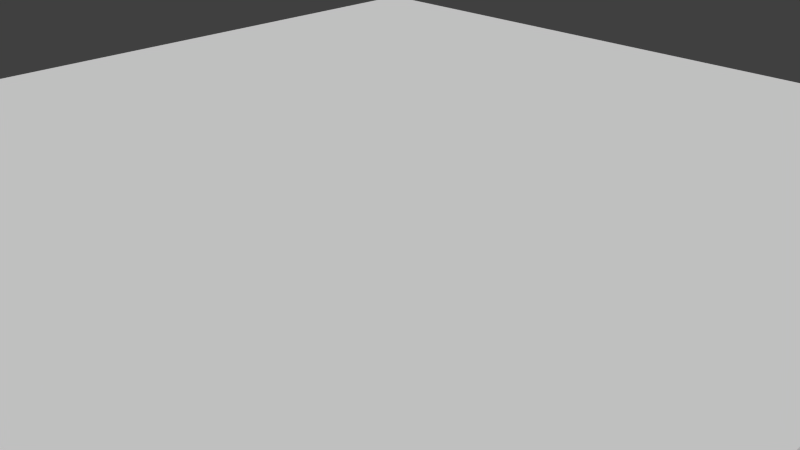 # Source: floor1.blend  (saved by Blender 2.68.0; exported with 4.5.12 LTS)
import bpy
from mathutils import Matrix  # noqa: F401  (used for matrix-valued properties, if any)

bpy.ops.wm.read_factory_settings(use_empty=True)
scene = bpy.context.scene
scene.name = 'Scene'

# ---- collections
col_collection_1 = bpy.data.collections.new('Collection 1'); scene.collection.children.link(col_collection_1)

# ---- materials (node trees are filled in below, after node groups)
mat_pasto = bpy.data.materials.new('pasto')
mat_pasto.alpha_threshold = 0.0
mat_pasto.use_transparent_shadow = False
mat_pasto.roughness = 0.5
mat_pasto.line_color = (0.0, 0.0, 0.0, 1.0)
mat_tierra = bpy.data.materials.new('tierra')
mat_tierra.alpha_threshold = 0.0
mat_tierra.use_transparent_shadow = False
mat_tierra.preview_render_type = 'FLAT'
mat_tierra.roughness = 0.5
mat_tierra.line_color = (0.0, 0.0, 0.0, 1.0)

# ---- material node trees

# ---- world
world_world = bpy.data.worlds.new('World'); scene.world = world_world
world_world.color = (0.05088, 0.05088, 0.05088)
world_world.use_sun_shadow = False
world_world.sun_shadow_jitter_overblur = 0.0
world_world.cycles.sampling_method = 'MANUAL'
world_world.cycles.sample_map_resolution = 256

# ---- cameras
cam_camera = bpy.data.cameras.new('Camera')
cam_camera.clip_end = 100.0
cam_camera.lens = 35.0
cam_camera.sensor_width = 32.0
cam_camera.sensor_height = 18.0
cam_camera.ortho_scale = 7.314
cam_camera.dof.focus_distance = 0.0
cam_camera.dof.aperture_fstop = 128.0

# ---- meshes
me_cube = bpy.data.meshes.new('Cube')
me_cube.from_pydata([(1.0, 1.0, -1.0), (1.0, -1.0, -1.0), (-1.0, -1.0, -1.0), (-1.0, 1.0, -1.0), (1.0, 1.0, 1.0), (1.0, -1.0, 1.0), (-1.0, -1.0, 1.0), (-1.0, 1.0, 1.0), (1.0, -5.96e-08, -1.0), (1.788e-07, 1.0, -1.0), (1.0, 1.0, 0.0), (1.0, -1.0, 0.0), (-1.0, 2.98e-07, -1.0), (-1.0, -1.0, 0.0), (-1.0, 1.0, 0.0), (1.0, -5.364e-07, 1.0), (2.384e-07, 1.0, 1.0), (-5.364e-07, -1.0, 1.0), (-1.0, 1.788e-07, 1.0), (-1.49e-07, -1.788e-07, 1.0), (1.0, -2.98e-07, 0.0), (-1.0, 2.384e-07, 0.0), (2.384e-07, 1.0, 0.0), (1.0, -0.5, 1.0), (-0.5, 1.0, 1.0), (-0.5, -1.0, 1.0), (-1.0, 0.5, 1.0), (1.0, 0.5, 1.0), (0.5, 1.0, 1.0), (0.5, -1.0, 1.0), (-1.0, -0.5, 1.0), (-3.427e-07, -0.5, 1.0), (4.47e-08, 0.5, 1.0), (0.5, -3.576e-07, 1.0), (-0.5, 0.0, 1.0), (-0.5, -0.5, 1.0), (0.5, -0.5, 1.0), (0.5, 0.5, 1.0), (-0.5, 0.5, 1.0)], [], [(35, 30, 6, 25), (20, 15, 23, 5, 11), (21, 18, 26, 7, 14), (22, 9, 3, 14), (36, 31, 17, 29), (37, 32, 19, 33), (38, 26, 18, 34), (8, 20, 11, 1), (0, 10, 20, 8), (10, 4, 27, 15, 20), (12, 21, 14, 3), (2, 13, 21, 12), (13, 6, 30, 18, 21), (16, 22, 14, 7, 24), (4, 10, 22, 16, 28), (10, 0, 9, 22), (31, 35, 25, 17), (19, 34, 35, 31), (34, 18, 30, 35), (23, 36, 29, 5), (15, 33, 36, 23), (33, 19, 31, 36), (27, 37, 33, 15), (4, 28, 37, 27), (28, 16, 32, 37), (32, 38, 34, 19), (16, 24, 38, 32), (24, 7, 26, 38)])
me_cube.polygons.foreach_set('material_index', [0, 1, 1, 1, 0, 0, 0, 1, 1, 1, 1, 1, 1, 1, 1, 1, 0, 0, 0, 0, 0, 0, 0, 0, 0, 0, 0, 0])
_uv = me_cube.uv_layers.new(name='UVMap')
_uv.uv.foreach_set('vector', [0.931, 1.433, 1.614, 1.433, 1.614, 2.115, 0.931, 2.115, 2.332, 0.5, 2.332, 1.0, 1.166, 1.0, -1.192e-07, 1.0, -5.96e-08, 0.5, 2.332, 0.5, 2.332, 1.0, 1.166, 1.0, -1.192e-07, 1.0, -5.96e-08, 0.5, 2.332, 0.5, 2.332, -2.98e-08, 4.664, 0.0, 4.664, 0.5, -0.4342, 1.433, 0.2484, 1.433, 0.2484, 2.115, -0.4342, 2.115, -0.4342, 0.0708, 0.2484, 0.0708, 0.2484, 0.7521, -0.4342, 0.7521, 0.931, 0.0708, 1.614, 0.0708, 1.614, 0.7521, 0.931, 0.7521, 2.332, -5.96e-08, 2.332, 0.5, -5.96e-08, 0.5, 0.0, -1.192e-07, 4.664, 0.0, 4.664, 0.5, 2.332, 0.5, 2.332, -5.96e-08, 4.664, 0.5, 4.664, 1.0, 3.498, 1.0, 2.332, 1.0, 2.332, 0.5, 2.332, -5.96e-08, 2.332, 0.5, -5.96e-08, 0.5, 0.0, -1.192e-07, 4.664, 0.0, 4.664, 0.5, 2.332, 0.5, 2.332, -5.96e-08, 4.664, 0.5, 4.664, 1.0, 3.498, 1.0, 2.332, 1.0, 2.332, 0.5, 2.332, 1.0, 2.332, 0.5, 4.664, 0.5, 4.664, 1.0, 3.498, 1.0, -5.96e-08, 1.0, -2.98e-08, 0.5, 2.332, 0.5, 2.332, 1.0, 1.166, 1.0, -2.98e-08, 0.5, 0.0, -5.96e-08, 2.332, -2.98e-08, 2.332, 0.5, 0.2484, 1.433, 0.931, 1.433, 0.931, 2.115, 0.2484, 2.115, 0.2484, 0.7521, 0.931, 0.7521, 0.931, 1.433, 0.2484, 1.433, 0.931, 0.7521, 1.614, 0.7521, 1.614, 1.433, 0.931, 1.433, -1.117, 1.433, -0.4342, 1.433, -0.4342, 2.115, -1.117, 2.115, -1.117, 0.7521, -0.4342, 0.7521, -0.4342, 1.433, -1.117, 1.433, -0.4342, 0.7521, 0.2484, 0.7521, 0.2484, 1.433, -0.4342, 1.433, -1.117, 0.0708, -0.4342, 0.0708, -0.4342, 0.7521, -1.117, 0.7521, -1.117, -0.6105, -0.4342, -0.6105, -0.4342, 0.0708, -1.117, 0.0708, -0.4342, -0.6105, 0.2484, -0.6105, 0.2484, 0.0708, -0.4342, 0.0708, 0.2484, 0.0708, 0.931, 0.0708, 0.931, 0.7521, 0.2484, 0.7521, 0.2484, -0.6105, 0.931, -0.6105, 0.931, 0.0708, 0.2484, 0.0708, 0.931, -0.6105, 1.614, -0.6105, 1.614, 0.0708, 0.931, 0.0708])
me_cube.materials.append(mat_pasto)
me_cube.materials.append(mat_tierra)
me_cube.use_remesh_preserve_volume = False
me_cube.use_remesh_preserve_attributes = False
me_cube.use_mirror_vertex_groups = False
me_cube.update()

# ---- objects
ob_cube = bpy.data.objects.new('Cube', me_cube)
ob_camera = bpy.data.objects.new('Camera', cam_camera)

# ---- transforms, parenting, visibility, modifiers, constraints
ob_cube.location = (0.0, 0.0, 0.0)
ob_cube.scale = (6.0, 6.0, 1.5)
ob_cube.lock_rotations_4d = False
ob_cube.empty_display_type = 'ARROWS'
ob_cube.lineart.crease_threshold = 0.0
ob_camera.location = (7.481, -6.508, 5.344)
ob_camera.rotation_euler = (1.109, 0.01082, 0.8149)
ob_camera.lock_rotations_4d = False
ob_camera.empty_display_type = 'ARROWS'
ob_camera.color = (0.0, 0.0, 0.0, 0.0)
ob_camera.display_type = 'WIRE'
ob_camera.lineart.crease_threshold = 0.0

# ---- collection membership
col_collection_1.objects.link(ob_cube)
col_collection_1.objects.link(ob_camera)

# ---- scene / render settings (as saved in the file)
scene.camera = ob_camera
scene.frame_start = 1; scene.frame_end = 250; scene.frame_set(223)
scene.render.engine = 'BLENDER_EEVEE_NEXT'
scene.render.image_settings.color_mode = 'RGB'
scene.render.image_settings.compression = 90
scene.render.resolution_percentage = 50
scene.render.dither_intensity = 0.0
scene.cycles.use_denoising = False
scene.cycles.samples = 10
scene.cycles.sampling_pattern = 'TABULATED_SOBOL'
scene.cycles.light_sampling_threshold = 0.0
scene.cycles.use_adaptive_sampling = False
scene.cycles.use_light_tree = False
scene.cycles.blur_glossy = 0.0
scene.cycles.volume_bounces = 1
scene.cycles.pixel_filter_type = 'GAUSSIAN'
scene.cycles.sample_clamp_indirect = 0.0
scene.view_settings.view_transform = 'Standard'
bpy.context.view_layer.update()

# ---- added for rendering (the .blend has no usable light): sun
light_auto_sun = bpy.data.lights.new('AutoSun', 'SUN')
light_auto_sun.energy = 3.0
light_auto_sun.angle = 0.0523599
ob_auto_sun = bpy.data.objects.new('AutoSun', light_auto_sun)
scene.collection.objects.link(ob_auto_sun)
ob_auto_sun.rotation_euler = (0.872665, 0.174533, 0.523599)
bpy.context.view_layer.update()
